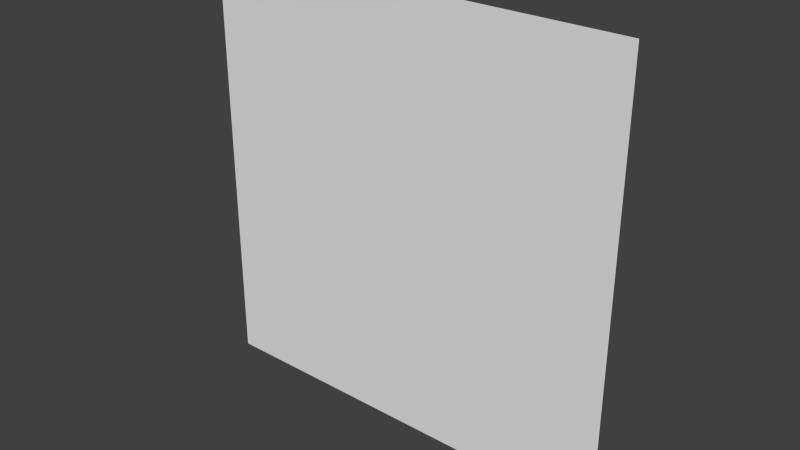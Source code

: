 # Source: Plane.blend  (saved by Blender 2.76.0; exported with 4.5.12 LTS)
import bpy
from mathutils import Matrix  # noqa: F401  (used for matrix-valued properties, if any)

bpy.ops.wm.read_factory_settings(use_empty=True)
scene = bpy.context.scene
scene.name = 'Scene'

# ---- collections
col_collection_1 = bpy.data.collections.new('Collection 1'); scene.collection.children.link(col_collection_1)

# ---- world
world_world = bpy.data.worlds.new('World'); scene.world = world_world
world_world.color = (0.05088, 0.05088, 0.05088)
world_world.use_sun_shadow = False
world_world.sun_shadow_jitter_overblur = 0.0
world_world.cycles.sampling_method = 'MANUAL'
world_world.cycles.sample_map_resolution = 256

# ---- meshes
me_plane_001 = bpy.data.meshes.new('Plane.001')
me_plane_001.from_pydata([(-1.0, -1.0, 0.0), (1.0, -1.0, 0.0), (-1.0, 1.0, 0.0), (1.0, 1.0, 0.0)], [], [(0, 1, 3, 2)])
_uv = me_plane_001.uv_layers.new(name='UVMap')
_uv.uv.foreach_set('vector', [0.0, 0.0, 1.0, 0.0, 1.0, 1.0, 0.0, 1.0])
me_plane_001.use_remesh_preserve_volume = False
me_plane_001.use_remesh_preserve_attributes = False
me_plane_001.use_mirror_vertex_groups = False
me_plane_001.update()

# ---- objects
ob_plane = bpy.data.objects.new('Plane', me_plane_001)

# ---- transforms, parenting, visibility, modifiers, constraints
ob_plane.location = (0.0, 0.0, 0.0)
ob_plane.rotation_euler = (1.571, 0.0, 0.0)
ob_plane.lineart.crease_threshold = 0.0

# ---- collection membership
col_collection_1.objects.link(ob_plane)

# ---- scene / render settings (as saved in the file)
scene.frame_start = 1; scene.frame_end = 250; scene.frame_set(1)
scene.render.engine = 'BLENDER_EEVEE_NEXT'
scene.render.resolution_percentage = 50
scene.render.dither_intensity = 0.0
scene.cycles.use_denoising = False
scene.cycles.samples = 10
scene.cycles.sampling_pattern = 'TABULATED_SOBOL'
scene.cycles.light_sampling_threshold = 0.0
scene.cycles.use_adaptive_sampling = False
scene.cycles.use_light_tree = False
scene.cycles.blur_glossy = 0.0
scene.cycles.pixel_filter_type = 'GAUSSIAN'
scene.cycles.sample_clamp_indirect = 0.0
scene.view_settings.view_transform = 'Standard'
bpy.context.view_layer.update()

# ---- added for rendering (the .blend has no active camera and no usable light): camera, sun
cam_auto = bpy.data.cameras.new('AutoCamera')
cam_auto.lens = 50.0
cam_auto.sensor_width = 36.0
cam_auto.clip_end = 1000.0
ob_auto_camera = bpy.data.objects.new('AutoCamera', cam_auto)
scene.collection.objects.link(ob_auto_camera)
ob_auto_camera.location = (2.61693, -3.14032, 2.09354)
ob_auto_camera.rotation_euler = (1.09748, -7.21219e-08, 0.694738)
scene.camera = ob_auto_camera
light_auto_sun = bpy.data.lights.new('AutoSun', 'SUN')
light_auto_sun.energy = 3.0
light_auto_sun.angle = 0.0523599
ob_auto_sun = bpy.data.objects.new('AutoSun', light_auto_sun)
scene.collection.objects.link(ob_auto_sun)
ob_auto_sun.rotation_euler = (0.872665, 0.174533, 0.523599)
bpy.context.view_layer.update()
